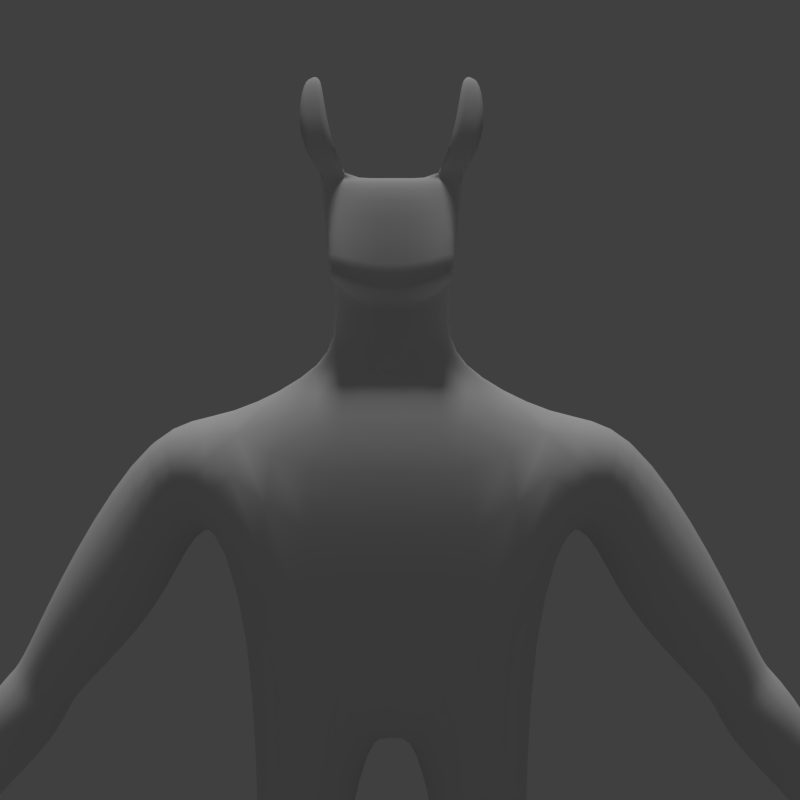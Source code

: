 # Source: demon.blend  (saved by Blender 2.76.0; exported with 4.5.12 LTS)
import bpy
from mathutils import Matrix  # noqa: F401  (used for matrix-valued properties, if any)

bpy.ops.wm.read_factory_settings(use_empty=True)
scene = bpy.context.scene
scene.name = 'Scene'

# ---- collections
col_collection_1 = bpy.data.collections.new('Collection 1'); scene.collection.children.link(col_collection_1)
col_collection_5 = bpy.data.collections.new('Collection 5'); scene.collection.children.link(col_collection_5)

# ---- materials (node trees are filled in below, after node groups)
mat_material = bpy.data.materials.new('Material')
mat_material.alpha_threshold = 0.0
mat_material.use_transparent_shadow = False
mat_material.roughness = 0.5
mat_material.line_color = (0.0, 0.0, 0.0, 1.0)

# ---- material node trees

# ---- world
world_world = bpy.data.worlds.new('World'); scene.world = world_world
world_world.color = (0.05088, 0.05088, 0.05088)
world_world.use_sun_shadow = False
world_world.sun_shadow_jitter_overblur = 0.0
world_world.cycles.sampling_method = 'MANUAL'
world_world.cycles.sample_map_resolution = 256

# ---- cameras
cam_camera = bpy.data.cameras.new('Camera')
cam_camera.type = 'ORTHO'
cam_camera.clip_end = 100.0
cam_camera.lens = 35.0
cam_camera.sensor_width = 32.0
cam_camera.sensor_height = 18.0
cam_camera.ortho_scale = 8.0
cam_camera.dof.focus_distance = 0.0
cam_camera.dof.aperture_fstop = 128.0
cam_camera_001 = bpy.data.cameras.new('Camera.001')
cam_camera_001.clip_end = 100.0
cam_camera_001.lens = 35.0
cam_camera_001.sensor_width = 32.0
cam_camera_001.sensor_height = 18.0
cam_camera_001.display_size = 2.0
cam_camera_001.dof.focus_distance = 0.0
cam_camera_001.dof.aperture_fstop = 128.0
cam_camera_001.dof.aperture_blades = 6

# ---- lights
light_lamp = bpy.data.lights.new('Lamp', 'SUN')
light_lamp.transmission_factor = 0.0
light_lamp.cutoff_distance = 30.0
light_lamp.angle = 0.1993
light_lamp.energy = 1.0
light_lamp.shadow_buffer_clip_start = 1.001
light_lamp.shadow_soft_size = 0.1
light_lamp.shadow_cascade_max_distance = 1000.0
light_lamp.cycles.use_multiple_importance_sampling = False

# ---- meshes
me_cube = bpy.data.meshes.new('Cube')
me_cube.from_pydata([(0.815, 0.4568, 0.06708), (0.815, -0.4912, 0.06708), (-1.192e-07, -0.4912, 0.06708), (3.576e-07, 0.4568, 0.06708), (1.0, 0.6473, 2.067), (1.0, -0.6128, 2.067), (-3.576e-07, -0.6128, 2.067), (5.96e-08, 0.6473, 2.067), (0.156, 0.4568, 0.06708), (0.1382, -0.4912, 0.06708), (0.8283, 0.4723, -1.293), (0.8283, -0.1221, -1.293), (0.4151, 0.4723, -1.293), (0.404, -0.1221, -1.293), (0.9028, 0.3482, -2.332), (0.9028, -0.4577, -2.332), (0.3426, 0.3482, -2.332), (0.3275, -0.4577, -2.332), (0.404, -0.2702, -1.962), (0.8283, -0.2699, -1.961), (1.418, -0.2838, 2.045), (1.418, 0.3183, 2.045), (0.9356, 0.581, 1.371), (0.9396, -0.5731, 1.415), (1.173, 0.2603, 1.361), (1.175, -0.2524, 1.381), (1.916, -0.3606, 1.268), (1.913, 0.3868, 1.265), (1.353, 0.3191, 0.871), (1.367, -0.3175, 0.8876), (2.189, -0.225, 0.6531), (2.187, 0.2407, 0.6514), (1.839, 0.1985, 0.4058), (1.847, -0.1982, 0.4161), (2.255, -0.2255, 0.5584), (2.254, 0.2402, 0.5567), (1.905, 0.198, 0.3111), (1.914, -0.1987, 0.3214), (2.434, -0.2771, 0.3836), (2.432, 0.2913, 0.3816), (2.007, 0.2398, 0.08185), (2.017, -0.2443, 0.09441), (2.611, -0.1721, -0.04114), (2.609, 0.1787, -0.04239), (2.347, 0.1469, -0.2273), (2.353, -0.1518, -0.2196), (2.805, -0.07179, -0.3228), (2.806, 0.07528, -0.3212), (2.544, 0.05863, -0.5064), (2.548, -0.06655, -0.501), (2.629, 0.06401, -0.4465), (2.638, -0.06838, -0.4386), (2.717, 0.06961, -0.3843), (2.721, -0.07007, -0.3812), (2.631, -0.1224, -0.6057), (2.692, -0.116, -0.5732), (2.666, -0.1694, -0.508), (2.604, -0.1726, -0.5455), (2.723, -0.1128, -0.5565), (2.786, -0.1062, -0.5226), (2.755, -0.1632, -0.4569), (2.698, -0.1662, -0.4913), (2.817, -0.103, -0.5059), (2.881, -0.09631, -0.4716), (2.844, -0.1571, -0.405), (2.786, -0.1601, -0.4401), (2.738, -0.221, -0.6405), (2.678, -0.2273, -0.673), (2.713, -0.2744, -0.5753), (2.651, -0.2775, -0.6127), (2.833, -0.2106, -0.5905), (2.77, -0.2172, -0.6243), (2.802, -0.2677, -0.5247), (2.745, -0.2706, -0.5591), (2.928, -0.2002, -0.54), (2.865, -0.2069, -0.5742), (2.892, -0.261, -0.4734), (2.833, -0.264, -0.5085), (2.694, 0.1344, -0.1619), (2.697, -0.1273, -0.1668), (2.854, 0.09985, -0.05398), (2.858, -0.08912, -0.05268), (2.823, 0.07556, -0.1968), (2.824, -0.06546, -0.2018), (2.984, 0.06089, -0.2724), (2.987, -0.04211, -0.273), (2.913, 0.0464, -0.309), (2.913, -0.03053, -0.3104), (-2.388e-07, -0.254, 2.334), (0.3884, -0.2281, 3.408), (0.2811, 0.3109, 3.328), (-2.388e-07, -0.254, 2.612), (0.3884, -0.2281, 2.757), (-4.472e-08, 0.3322, 2.334), (0.3884, -0.2281, 2.334), (-4.472e-08, 0.3322, 3.408), (-2.388e-07, -0.254, 3.408), (0.3641, 0.3109, 2.334), (0.3884, -0.2281, 3.408), (-2.388e-07, -0.254, 2.612), (0.3884, -0.2281, 2.757), (-2.388e-07, -0.254, 3.408), (0.3113, -0.3035, 3.325), (-2.388e-07, -0.4474, 2.679), (0.3448, -0.4483, 2.834), (-2.388e-07, -0.3951, 3.36), (0.223, 0.1857, 2.589), (-4.472e-08, 0.2968, 2.594), (-4.472e-08, 0.3776, 2.872), (0.3641, 0.3109, 2.942), (0.3721, -0.1464, 3.396), (0.5117, -0.1931, 3.594), (0.5336, -0.3032, 3.61), (0.3482, -0.3155, 3.61), (0.2507, -0.2373, 3.408), (0.2507, -0.2373, 3.408), (0.2559, -0.1295, 3.408), (0.3552, -0.1704, 3.61), (0.4001, -0.1621, 3.93), (0.3956, -0.2561, 3.93), (0.5157, -0.2481, 3.93), (0.5015, -0.1768, 3.92), (0.4247, -0.1361, 4.022), (0.423, -0.1703, 4.022), (0.4667, -0.1674, 4.022), (0.4615, -0.1415, 4.018)], [], [(8, 9, 2, 3), (5, 4, 97, 94), (0, 22, 23, 1), (1, 23, 5, 6, 2, 9), (95, 96, 114, 116), (4, 22, 0, 8, 3, 7), (0, 1, 11, 10), (13, 12, 16, 18), (9, 8, 12, 13), (8, 0, 10, 12), (1, 9, 13, 11), (14, 15, 17, 16), (12, 10, 14, 16), (15, 19, 18, 17), (14, 19, 15), (11, 13, 18, 19), (10, 11, 19, 14), (18, 16, 17), (23, 22, 24, 25), (4, 5, 20, 21), (5, 23, 25, 20), (24, 21, 27, 28), (22, 4, 21, 24), (28, 27, 31, 32), (25, 24, 28, 29), (21, 20, 26, 27), (20, 25, 29, 26), (30, 33, 37, 34), (26, 29, 33, 30), (27, 26, 30, 31), (29, 28, 32, 33), (35, 34, 38, 39), (31, 30, 34, 35), (33, 32, 36, 37), (32, 31, 35, 36), (40, 39, 43, 44), (37, 36, 40, 41), (36, 35, 39, 40), (34, 37, 41, 38), (42, 79, 83, 81), (38, 41, 45, 42), (39, 38, 42, 43), (41, 40, 44, 45), (75, 74, 76, 77), (45, 44, 48, 49), (44, 43, 78, 47, 52, 50, 48), (42, 45, 49, 51, 53, 46, 79), (71, 70, 72, 73), (67, 66, 68, 69), (59, 60, 72, 70), (50, 55, 54, 48), (51, 56, 55, 50), (49, 57, 56, 51), (48, 54, 57, 49), (56, 57, 69, 68), (52, 59, 58, 50), (53, 60, 59, 52), (51, 61, 60, 53), (50, 58, 61, 51), (65, 62, 75, 77), (47, 63, 62, 52), (46, 64, 63, 47), (53, 65, 64, 46), (52, 62, 65, 53), (62, 63, 74, 75), (57, 54, 67, 69), (60, 61, 73, 72), (63, 64, 76, 74), (54, 55, 66, 67), (61, 58, 71, 73), (64, 65, 77, 76), (55, 56, 68, 66), (58, 59, 70, 71), (78, 79, 46, 47), (81, 83, 87, 85), (43, 42, 81, 80), (79, 78, 82, 83), (78, 43, 80, 82), (84, 85, 87, 86), (80, 81, 85, 84), (83, 82, 86, 87), (82, 80, 84, 86), (4, 7, 93, 97), (5, 94, 88, 6), (98, 115, 102), (110, 90, 95, 116), (109, 108, 95, 90), (88, 94, 92, 91), (97, 93, 107, 106), (91, 92, 100, 99), (115, 101, 105, 102), (114, 96, 101, 115), (89, 114, 115, 98), (92, 89, 98, 100), (103, 104, 102, 105), (100, 98, 102, 104), (110, 116, 117, 111), (99, 100, 104, 103), (106, 107, 108, 109), (94, 97, 106, 92), (92, 106, 109, 89), (90, 110, 89, 109), (89, 110, 111, 112), (111, 117, 118, 121), (114, 89, 112, 113), (116, 114, 113, 117), (120, 121, 125, 124), (113, 112, 120, 119), (112, 111, 121, 120), (117, 113, 119, 118), (123, 124, 125, 122), (118, 119, 123, 122), (121, 118, 122, 125), (119, 120, 124, 123)])
me_cube.polygons.foreach_set('use_smooth', [True] * 114)
_k = {(14, 15): 1.0, (14, 16): 1.0, (15, 17): 1.0, (16, 17): 1.0, (98, 115): 1.0, (102, 104): 0.44706, (103, 104): 0.8, (100, 104): 0.51765, (89, 110): 1.0, (114, 116): 1.0, (110, 116): 1.0, (116, 117): 1.0, (110, 111): 1.0, (89, 112): 1.0, (113, 114): 1.0, (117, 118): 1.0, (111, 121): 1.0, (112, 120): 1.0, (113, 119): 1.0, (121, 125): 1.0, (120, 124): 1.0, (119, 123): 1.0, (118, 122): 1.0}
me_cube.attributes.new('crease_edge', 'FLOAT', 'EDGE').data.foreach_set('value', [_k.get((min(e.vertices), max(e.vertices)), 0.0) for e in me_cube.edges])
_uv = me_cube.uv_layers.new(name='UVMap')
_uv.uv.foreach_set('vector', [0.01755, 0.3106, 0.1375, 0.4358, 0.1003, 0.4405, 0.001045, 0.326, 0.2424, 0.685, 0.3303, 0.6843, 0.3336, 0.7722, 0.2381, 0.7989, 0.3516, 0.4315, 0.3419, 0.6111, 0.2287, 0.6114, 0.2127, 0.4288, 0.2127, 0.4288, 0.2287, 0.6114, 0.2424, 0.685, 0.1289, 0.7567, 0.1003, 0.4405, 0.1375, 0.4358, 0.3694, 0.9472, 0.306, 0.9867, 0.299, 0.9604, 0.3097, 0.9513, 0.3303, 0.6843, 0.3419, 0.6111, 0.3516, 0.4315, 0.4284, 0.4356, 0.4879, 0.443, 0.4215, 0.7489, 0.3516, 0.4315, 0.2127, 0.4288, 0.2784, 0.2024, 0.3727, 0.2366, 0.2025, 0.1819, 0.1101, 0.1565, 0.1406, 0.008978, 0.2426, 0.06494, 0.1375, 0.4358, 0.01755, 0.3106, 0.1101, 0.1565, 0.2025, 0.1819, 0.4284, 0.4356, 0.3516, 0.4315, 0.3727, 0.2366, 0.4286, 0.2527, 0.2127, 0.4288, 0.1375, 0.4358, 0.2025, 0.1819, 0.2784, 0.2024, 0.6029, 0.5542, 0.4918, 0.5542, 0.4918, 0.4749, 0.6029, 0.477, 0.4286, 0.2527, 0.3727, 0.2366, 0.4219, 0.09387, 0.4916, 0.1234, 0.3341, 0.0241, 0.3108, 0.08345, 0.2426, 0.06494, 0.2591, 0.0001227, 0.4219, 0.09387, 0.3108, 0.08345, 0.3341, 0.0241, 0.2784, 0.2024, 0.2025, 0.1819, 0.2426, 0.06494, 0.3108, 0.08345, 0.3727, 0.2366, 0.2784, 0.2024, 0.3108, 0.08345, 0.4219, 0.09387, 0.2426, 0.06494, 0.1406, 0.008978, 0.2591, 0.0001227, 0.2287, 0.6114, 0.3419, 0.6111, 0.3041, 0.6292, 0.2701, 0.6261, 0.3303, 0.6843, 0.2424, 0.685, 0.274, 0.6619, 0.2968, 0.6647, 0.2424, 0.685, 0.2287, 0.6114, 0.2701, 0.6261, 0.274, 0.6619, 0.8214, 0.3622, 0.7714, 0.4451, 0.7333, 0.3397, 0.7975, 0.3026, 0.3419, 0.6111, 0.3303, 0.6843, 0.2968, 0.6647, 0.3041, 0.6292, 0.7975, 0.3026, 0.7333, 0.3397, 0.6971, 0.2497, 0.758, 0.2247, 0.8853, 0.3405, 0.8214, 0.3622, 0.7975, 0.3026, 0.8687, 0.2724, 0.7714, 0.4451, 0.6961, 0.4746, 0.6511, 0.3663, 0.7333, 0.3397, 0.6961, 0.4746, 0.6027, 0.4479, 0.5698, 0.3832, 0.6511, 0.3663, 0.6294, 0.2762, 0.5693, 0.2925, 0.5649, 0.2772, 0.624, 0.2597, 0.6511, 0.3663, 0.5698, 0.3832, 0.5693, 0.2925, 0.6294, 0.2762, 0.7333, 0.3397, 0.6511, 0.3663, 0.6294, 0.2762, 0.6971, 0.2497, 0.8687, 0.2724, 0.7975, 0.3026, 0.758, 0.2247, 0.8091, 0.1991, 0.6909, 0.2341, 0.624, 0.2597, 0.6116, 0.2235, 0.6784, 0.2012, 0.6971, 0.2497, 0.6294, 0.2762, 0.624, 0.2597, 0.6909, 0.2341, 0.8091, 0.1991, 0.758, 0.2247, 0.751, 0.209, 0.8025, 0.1854, 0.758, 0.2247, 0.6971, 0.2497, 0.6909, 0.2341, 0.751, 0.209, 0.7376, 0.1777, 0.6784, 0.2012, 0.6493, 0.123, 0.7142, 0.1149, 0.8025, 0.1854, 0.751, 0.209, 0.7376, 0.1777, 0.7954, 0.1536, 0.751, 0.209, 0.6909, 0.2341, 0.6784, 0.2012, 0.7376, 0.1777, 0.624, 0.2597, 0.5649, 0.2772, 0.548, 0.246, 0.6116, 0.2235, 0.5892, 0.1549, 0.5714, 0.1316, 0.5719, 0.1107, 0.5892, 0.1148, 0.6116, 0.2235, 0.548, 0.246, 0.5392, 0.1799, 0.5892, 0.1549, 0.6784, 0.2012, 0.6116, 0.2235, 0.5892, 0.1549, 0.6493, 0.123, 0.7954, 0.1536, 0.7376, 0.1777, 0.7142, 0.1149, 0.7564, 0.09848, 0.6565, 0.008422, 0.6537, 0.009651, 0.6488, 0.0006546, 0.6589, 0.0001227, 0.7564, 0.09848, 0.7142, 0.1149, 0.7153, 0.06083, 0.732, 0.0578, 0.7142, 0.1149, 0.6493, 0.123, 0.6401, 0.0892, 0.6558, 0.05069, 0.6769, 0.05119, 0.6987, 0.0549, 0.7153, 0.06083, 0.5892, 0.1549, 0.5392, 0.1799, 0.5097, 0.1293, 0.5255, 0.1202, 0.54, 0.1118, 0.5548, 0.1033, 0.5714, 0.1316, 0.7005, 0.009381, 0.6976, 0.00854, 0.6965, 0.0001227, 0.7065, 0.00179, 0.74, 0.03045, 0.7377, 0.02768, 0.7409, 0.01907, 0.75, 0.02737, 0.6936, 0.01676, 0.6848, 0.011, 0.6965, 0.0001227, 0.6976, 0.00854, 0.6987, 0.0549, 0.7287, 0.03349, 0.7344, 0.0396, 0.7153, 0.06083, 0.7104, 0.03281, 0.7237, 0.02354, 0.7287, 0.03349, 0.6987, 0.0549, 0.5097, 0.1293, 0.5025, 0.1093, 0.5131, 0.1034, 0.5255, 0.1202, 0.7153, 0.06083, 0.7344, 0.0396, 0.7436, 0.04447, 0.732, 0.0578, 0.5131, 0.1034, 0.5025, 0.1093, 0.4918, 0.08992, 0.5024, 0.08404, 0.6769, 0.05119, 0.6936, 0.01676, 0.7008, 0.0185, 0.6987, 0.0549, 0.6771, 0.02386, 0.6848, 0.011, 0.6936, 0.01676, 0.6769, 0.05119, 0.5255, 0.1202, 0.5182, 0.1006, 0.5278, 0.09508, 0.54, 0.1118, 0.6987, 0.0549, 0.7008, 0.0185, 0.7104, 0.01727, 0.7104, 0.03281, 0.6692, 0.01123, 0.6613, 0.01665, 0.6565, 0.008422, 0.6589, 0.0001227, 0.6558, 0.05069, 0.6542, 0.01861, 0.6613, 0.01665, 0.6769, 0.05119, 0.6405, 0.03482, 0.642, 0.01785, 0.6542, 0.01861, 0.6558, 0.05069, 0.54, 0.1118, 0.5328, 0.09219, 0.5426, 0.08653, 0.5548, 0.1033, 0.6769, 0.05119, 0.6613, 0.01665, 0.6692, 0.01123, 0.6771, 0.02386, 0.6613, 0.01665, 0.6542, 0.01861, 0.6537, 0.009651, 0.6565, 0.008422, 0.7436, 0.04447, 0.7344, 0.0396, 0.74, 0.03045, 0.75, 0.02737, 0.5278, 0.09508, 0.5182, 0.1006, 0.5073, 0.0813, 0.5169, 0.07582, 0.6542, 0.01861, 0.642, 0.01785, 0.6488, 0.0006546, 0.6537, 0.009651, 0.7344, 0.0396, 0.7287, 0.03349, 0.7377, 0.02768, 0.74, 0.03045, 0.7104, 0.01727, 0.7008, 0.0185, 0.7005, 0.009381, 0.7065, 0.00179, 0.5426, 0.08653, 0.5328, 0.09219, 0.5218, 0.07302, 0.5316, 0.06736, 0.7287, 0.03349, 0.7237, 0.02354, 0.7409, 0.01907, 0.7377, 0.02768, 0.7008, 0.0185, 0.6936, 0.01676, 0.6976, 0.00854, 0.7005, 0.009381, 0.6401, 0.0892, 0.6144, 0.04674, 0.6405, 0.03482, 0.6558, 0.05069, 0.5892, 0.1148, 0.5719, 0.1107, 0.5666, 0.09216, 0.5768, 0.08723, 0.6493, 0.123, 0.5892, 0.1549, 0.5892, 0.1148, 0.608, 0.105, 0.6144, 0.04674, 0.6401, 0.0892, 0.6097, 0.08409, 0.6011, 0.06227, 0.6401, 0.0892, 0.6493, 0.123, 0.608, 0.105, 0.6097, 0.08409, 0.5909, 0.08677, 0.5768, 0.08723, 0.585, 0.07522, 0.5918, 0.08115, 0.608, 0.105, 0.5892, 0.1148, 0.5768, 0.08723, 0.5909, 0.08677, 0.6011, 0.06227, 0.6097, 0.08409, 0.5918, 0.08115, 0.585, 0.07522, 0.6097, 0.08409, 0.608, 0.105, 0.5909, 0.08677, 0.5918, 0.08115, 0.3303, 0.6843, 0.4215, 0.7489, 0.3873, 0.8003, 0.3336, 0.7722, 0.2424, 0.685, 0.2381, 0.7989, 0.1688, 0.8258, 0.1289, 0.7567, 0.2958, 0.9357, 0.2964, 0.9508, 0.2826, 0.9392, 0.3069, 0.9366, 0.3453, 0.9277, 0.3694, 0.9472, 0.3097, 0.9513, 0.3363, 0.8905, 0.3796, 0.8795, 0.3694, 0.9472, 0.3453, 0.9277, 0.1688, 0.8258, 0.2381, 0.7989, 0.253, 0.8757, 0.1846, 0.8659, 0.3336, 0.7722, 0.3873, 0.8003, 0.3757, 0.8372, 0.3317, 0.8308, 0.1846, 0.8659, 0.253, 0.8757, 0.2524, 0.8769, 0.1862, 0.8677, 0.2964, 0.9508, 0.3063, 0.9908, 0.2736, 0.9986, 0.2826, 0.9392, 0.299, 0.9604, 0.306, 0.9867, 0.3063, 0.9908, 0.2964, 0.9508, 0.2972, 0.9372, 0.299, 0.9604, 0.2964, 0.9508, 0.2958, 0.9357, 0.253, 0.8757, 0.2972, 0.9372, 0.2958, 0.9357, 0.2524, 0.8769, 0.1854, 0.9063, 0.2414, 0.9071, 0.2826, 0.9392, 0.2736, 0.9986, 0.2524, 0.8769, 0.2958, 0.9357, 0.2826, 0.9392, 0.2414, 0.9071, 0.7324, 0.7246, 0.7324, 0.6864, 0.6461, 0.6864, 0.6461, 0.7246, 0.1862, 0.8677, 0.2524, 0.8769, 0.2414, 0.9071, 0.1854, 0.9063, 0.3317, 0.8308, 0.3757, 0.8372, 0.3796, 0.8795, 0.3363, 0.8905, 0.2381, 0.7989, 0.3336, 0.7722, 0.3317, 0.8308, 0.253, 0.8757, 0.253, 0.8757, 0.3317, 0.8308, 0.3363, 0.8905, 0.2972, 0.9372, 0.3453, 0.9277, 0.3069, 0.9366, 0.2972, 0.9372, 0.3363, 0.8905, 0.6891, 0.7249, 0.6461, 0.7249, 0.6461, 0.8015, 0.6891, 0.8015, 0.5975, 0.7619, 0.5936, 0.7712, 0.5957, 0.7609, 0.5956, 0.7611, 0.7756, 0.763, 0.7756, 0.7249, 0.6894, 0.7249, 0.6894, 0.763, 0.7324, 0.7634, 0.6894, 0.7634, 0.6894, 0.84, 0.7324, 0.84, 0.6891, 0.8592, 0.6891, 0.8404, 0.6461, 0.8404, 0.6461, 0.8592, 0.7756, 0.7634, 0.7327, 0.7634, 0.7327, 0.84, 0.7756, 0.84, 0.8189, 0.7246, 0.8189, 0.6864, 0.7327, 0.6864, 0.7327, 0.7246, 0.8189, 0.7249, 0.776, 0.7249, 0.776, 0.8015, 0.8189, 0.8015, 0.8189, 0.8019, 0.7976, 0.8019, 0.7976, 0.8208, 0.8189, 0.8208, 0.6891, 0.84, 0.6891, 0.8211, 0.6461, 0.8211, 0.6461, 0.84, 0.7973, 0.8019, 0.776, 0.8019, 0.776, 0.84, 0.7973, 0.84, 0.6891, 0.8208, 0.6891, 0.8019, 0.6461, 0.8019, 0.6461, 0.8208])
me_cube.materials.append(mat_material)
me_cube.use_remesh_preserve_volume = False
me_cube.use_remesh_preserve_attributes = False
me_cube.use_mirror_vertex_groups = False
me_cube.update()
arm_armature = bpy.data.armatures.new('Armature')  # bones are not reproduced

# ---- objects
ob_cube = bpy.data.objects.new('Cube', me_cube)
ob_lamp = bpy.data.objects.new('Lamp', light_lamp)
ob_camera = bpy.data.objects.new('Camera', cam_camera)
ob_camera_001 = bpy.data.objects.new('Camera.001', cam_camera_001)
ob_armature = bpy.data.objects.new('Armature', arm_armature)

# ---- transforms, parenting, visibility, modifiers, constraints
ob_cube.parent = ob_armature
ob_cube.location = (0.0, 0.0, 2.369)
ob_cube.lock_rotations_4d = False
ob_cube.empty_display_type = 'ARROWS'
ob_cube.lineart.crease_threshold = 0.0
_vg = ob_cube.vertex_groups.new(name='root')
for _i, _w in zip([0, 1, 2, 3, 4, 5, 6, 7, 8, 9, 10, 11, 12, 13, 14, 15, 16, 17, 18, 19, 20, 21, 22, 23, 24, 25, 26, 27, 28, 29, 30, 31, 32, 33, 34, 35, 36, 37, 38, 39, 40, 41, 42, 43, 44, 45, 46, 47, 48, 49, 50, 51, 52, 53, 54, 55, 56, 57, 58, 59, 60, 61, 62, 63, 64, 65, 66, 67, 68, 69, 70, 71, 72, 73, 74, 75, 76, 77, 78, 79, 80, 81, 82, 83, 84, 85, 86, 87, 88, 89, 90, 91, 92, 93, 94, 95, 96, 97, 98, 99, 100, 101, 102, 103, 104, 105, 106, 107, 108, 109, 110, 111, 112, 113, 114, 115, 116, 117, 118, 119, 120, 121, 122, 123, 124, 125], [2.98e-06, 1.067e-05, 1.0, 0.5001, 1.0, 0.0, 7.075e-13, 1.0, 8.941e-06, 0.0003082, 0.00432, 0.007333, 5.96e-08, 1.55e-06, 5.96e-08, 5.96e-08, 0.009531, 5.96e-08, 0.0003353, 0.0, 0.0, 0.0, 1.0, 0.5235, 2.383e-07, 0.0, 5.96e-08, 0.0, 5.96e-08, 0.0, 5.96e-08, 0.0, 0.0, 5.96e-08, 8.712e-09, 0.0, 0.0, 0.0, 0.0, 0.0, 0.0, 0.0, 0.0, 2.366e-12, 7.699e-12, 0.0, 0.0, 0.0, 0.0, 0.0, 1.066e-14, 0.0, 0.0, 0.0, 1.188e-11, 0.0, 0.0, 3.402e-11, 0.0, 0.0, 0.0, 0.0, 0.0, 0.0, 0.0, 0.0, 0.0, 4.462e-08, 0.0, 3.67e-07, 0.0, 0.0, 0.0, 0.0, 0.0, 2.842e-13, 0.0, 0.0, 7.105e-15, 0.0, 0.0, 0.0, 7.077e-12, 0.0, 0.0, 0.0, 0.0, 0.0, 1.623e-08, 0.0, 0.0, 6.981e-07, 6.487e-06, 0.0, 0.0, 0.0, 0.0, 0.0, 0.0, 0.008367, 0.0, 0.0, 5.96e-08, 0.0009095, 0.0, 0.0, 0.05242, 3.257e-07, 0.0, 0.0, 0.0, 0.0, 0.0, 0.0, 0.0, 0.0, 0.0, 0.0, 0.0, 0.0, 0.0, 0.0, 0.0, 0.0, 0.0, 0.0]): _vg.add([_i], _w, 'REPLACE')
_vg = ob_cube.vertex_groups.new(name='upper')
for _i, _w in zip([2, 3, 4, 5, 6, 7, 22, 23, 88, 91, 92, 93, 94, 97, 106], [0.006587, 0.4999, 1.0, 1.0, 1.0, 0.9999, 1.0, 0.4755, 1.0, 0.8809, 1.202e-07, 1.0, 1.0, 1.0, 0.4326]): _vg.add([_i], _w, 'REPLACE')
_vg = ob_cube.vertex_groups.new(name='head')
for _i, _w in zip([89, 90, 91, 92, 95, 96, 98, 99, 100, 101, 102, 103, 104, 105, 106, 107, 108, 109, 110, 111, 112, 113, 114, 115, 116, 117, 118, 119, 120, 121, 122, 123, 124, 125], [1.0, 1.0, 0.1191, 1.0, 1.0, 1.0, 1.0, 0.9916, 1.0, 1.0, 1.0, 0.9991, 1.0, 1.0, 0.5149, 1.0, 1.0, 1.0, 1.0, 1.0, 1.0, 1.0, 1.0, 1.0, 1.0, 1.0, 1.0, 1.0, 1.0, 1.0, 1.0, 1.0, 1.0, 1.0]): _vg.add([_i], _w, 'REPLACE')
_vg = ob_cube.vertex_groups.new(name='arm_hi.L')
for _i, _w in zip([20, 21, 23, 24, 25, 26, 27, 28, 29, 30, 31, 32, 33, 34, 35, 36, 37, 38, 39, 40, 41, 42, 43, 44, 45, 46, 47, 48, 49, 50, 51, 52, 53, 54, 55, 56, 57, 58, 59, 60, 61, 62, 63, 64, 65, 66, 67, 68, 69, 70, 71, 72, 73, 74, 75, 76, 77, 78, 79, 80, 81, 82, 83, 84, 85, 86, 87], [1.0, 1.0, 0.0009361, 0.9996, 0.9996, 1.0, 1.0, 1.0, 1.0, 1.0, 1.0, 1.0, 1.0, 0.007693, 0.002311, 0.07656, 0.09809, 0.0, 0.0, 0.0, 0.0, 0.0008476, 6.616e-06, 5.96e-08, 0.0, 1.609e-06, 3.576e-07, 0.0, 0.0, 5.96e-08, 5.96e-08, 0.0, 0.0, 2.265e-06, 0.0, 0.0, 7.51e-06, 0.0, 0.0, 0.0, 5.96e-08, 0.0, 0.0, 0.0, 0.0, 0.0, 9.806e-05, 0.0, 0.0001389, 5.96e-08, 0.0, 0.0, 0.0, 2.325e-06, 4.768e-06, 3.576e-07, 2.384e-07, 5.96e-08, 0.0, 0.0, 0.0, 5.96e-08, 0.0, 0.0, 0.0, 0.0, 0.0]): _vg.add([_i], _w, 'REPLACE')
_vg = ob_cube.vertex_groups.new(name='arm_hi.R')
for _i, _w in zip([20, 21, 24, 25], [0.0, 5.96e-08, 0.0003842, 0.0004443]): _vg.add([_i], _w, 'REPLACE')
_vg = ob_cube.vertex_groups.new(name='arm_low.L')
for _i, _w in zip([34, 35, 36, 37, 38, 39, 40, 41, 42, 43, 44, 45, 46, 47, 48, 49, 50, 51, 52, 53, 54, 55, 56, 57, 58, 59, 60, 61, 62, 63, 64, 65, 66, 67, 68, 69, 70, 71, 72, 73, 74, 75, 76, 77, 78, 79, 80, 81, 82, 83, 84, 85, 86, 87], [0.9923, 0.9977, 0.9234, 0.9019, 1.0, 1.0, 1.0, 1.0, 0.9992, 1.0, 1.0, 1.0, 1.0, 1.0, 1.0, 1.0, 1.0, 1.0, 1.0, 1.0, 1.0, 1.0, 1.0, 1.0, 1.0, 1.0, 1.0, 1.0, 1.0, 1.0, 1.0, 1.0, 1.0, 0.9999, 1.0, 0.9999, 1.0, 1.0, 1.0, 1.0, 1.0, 1.0, 1.0, 1.0, 1.0, 1.0, 1.0, 1.0, 1.0, 1.0, 1.0, 1.0, 1.0, 1.0]): _vg.add([_i], _w, 'REPLACE')
_vg = ob_cube.vertex_groups.new(name='arm_low.R')
_vg = ob_cube.vertex_groups.new(name='leg_upper.L')
for _i, _w in zip([0, 1, 3, 8, 9, 10, 11, 12, 13], [1.0, 1.0, 1.669e-05, 1.0, 0.9997, 0.9957, 0.9927, 1.0, 1.0]): _vg.add([_i], _w, 'REPLACE')
_vg = ob_cube.vertex_groups.new(name='leg_upper.R')
_vg = ob_cube.vertex_groups.new(name='leg_lower.R')
_vg = ob_cube.vertex_groups.new(name='leg_lower.L')
for _i, _w in zip([14, 15, 16, 17, 18, 19], [1.0, 1.0, 0.9905, 1.0, 0.9997, 1.0]): _vg.add([_i], _w, 'REPLACE')
_m = ob_cube.modifiers.new('Mirror', 'MIRROR')
_m = ob_cube.modifiers.new('Armature', 'ARMATURE')
_m.object = ob_armature
_m.use_deform_preserve_volume = True
_m = ob_cube.modifiers.new('Subsurf', 'SUBSURF')
_m.uv_smooth = 'NONE'
_m.quality = 2
_m.levels = 2
_m.show_only_control_edges = False
ob_lamp.location = (0.4632, 1.005, 9.714)
ob_lamp.lock_rotations_4d = False
ob_lamp.empty_display_type = 'ARROWS'
ob_lamp.color = (0.0, 0.0, 0.0, 0.0)
ob_lamp.lineart.crease_threshold = 0.0
ob_camera.location = (10.0, -10.0, 10.7)
ob_camera.rotation_euler = (1.047, 0.0, 0.7854)
ob_camera.lock_rotations_4d = False
ob_camera.empty_display_type = 'ARROWS'
ob_camera.color = (0.0, 0.0, 0.0, 0.0)
ob_camera.display_type = 'WIRE'
ob_camera.lineart.crease_threshold = 0.0
ob_camera_001.location = (0.04771, -5.227, 4.511)
ob_camera_001.rotation_euler = (1.571, -0.0, 0.0)
ob_camera_001.lineart.crease_threshold = 0.0
ob_armature.location = (0.0, 0.0, 0.0)
ob_armature.show_in_front = True
ob_armature.lineart.crease_threshold = 0.0

# ---- collection membership
col_collection_1.objects.link(ob_cube)
col_collection_1.objects.link(ob_lamp)
col_collection_1.objects.link(ob_camera)
col_collection_5.objects.link(ob_camera_001)
col_collection_5.objects.link(ob_armature)

# ---- scene / render settings (as saved in the file)
scene.camera = ob_camera_001
scene.frame_start = 0; scene.frame_end = 7; scene.frame_set(0)
scene.render.engine = 'BLENDER_EEVEE_NEXT'
scene.render.resolution_x = 512
scene.render.resolution_y = 512
scene.render.dither_intensity = 0.0
scene.render.film_transparent = True
scene.cycles.use_denoising = False
scene.cycles.samples = 10
scene.cycles.sampling_pattern = 'TABULATED_SOBOL'
scene.cycles.light_sampling_threshold = 0.0
scene.cycles.use_adaptive_sampling = False
scene.cycles.use_light_tree = False
scene.cycles.blur_glossy = 0.0
scene.cycles.pixel_filter_type = 'GAUSSIAN'
scene.cycles.sample_clamp_indirect = 0.0
scene.view_settings.view_transform = 'Standard'
bpy.context.view_layer.update()
